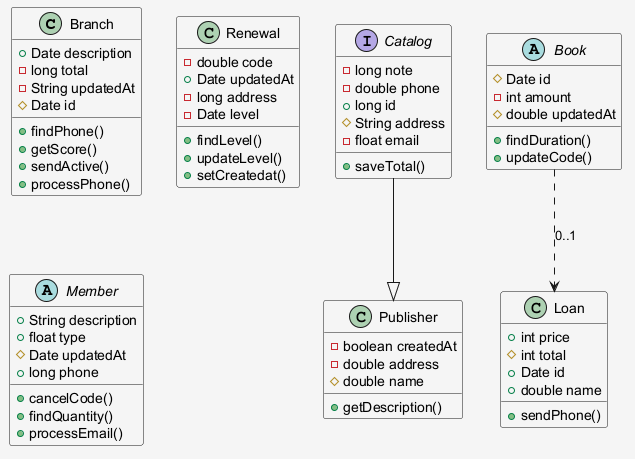

The diagram above was rendered by PlantUML. Its source (embedded in the PNG):
@startuml
skinparam shadowing false
skinparam backgroundColor #F5F5F5
class Branch {
  +Date description
  -long total
  -String updatedAt
  #Date id
  +findPhone()
  +getScore()
  +sendActive()
  +processPhone()
}
class Publisher {
  -boolean createdAt
  -double address
  #double name
  +getDescription()
}
interface Catalog {
  -long note
  -double phone
  +long id
  #String address
  -float email
  +saveTotal()
}
class Loan {
  +int price
  #int total
  +Date id
  +double name
  +sendPhone()
}
class Renewal {
  -double code
  +Date updatedAt
  -long address
  -Date level
  +findLevel()
  +updateLevel()
  +setCreatedat()
}
abstract class Book {
  #Date id
  -int amount
  #double updatedAt
  +findDuration()
  +updateCode()
}
abstract class Member {
  +String description
  +float type
  #Date updatedAt
  +long phone
  +cancelCode()
  +findQuantity()
  +processEmail()
}
Catalog --|> Publisher
Book ..> Loan : "0..1"
@enduml